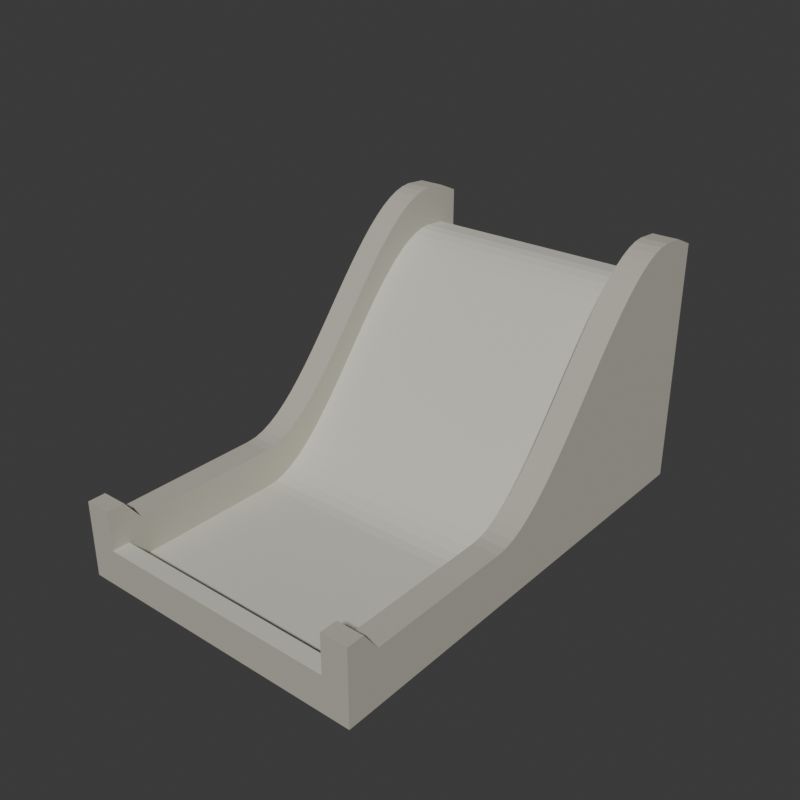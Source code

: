 # Source: source.blend  (saved by Blender 4.3.34; exported with 4.5.12 LTS)
import bpy
from mathutils import Matrix  # noqa: F401  (used for matrix-valued properties, if any)

bpy.ops.wm.read_factory_settings(use_empty=True)
scene = bpy.context.scene
scene.name = 'Scene'

# ---- collections
col_collection = bpy.data.collections.new('Collection'); scene.collection.children.link(col_collection)

# ---- materials (node trees are filled in below, after node groups)
mat_wholewallwarmconcrete = bpy.data.materials.new('WholeWallWarmConcrete')
mat_wholewallwarmconcrete.diffuse_color = (0.48, 0.46, 0.39, 1.0)
mat_wholecrestanddrybasin = bpy.data.materials.new('WholeCrestAndDryBasin')
mat_wholecrestanddrybasin.diffuse_color = (0.62, 0.61, 0.53, 1.0)

# ---- material node trees
mat_wholewallwarmconcrete.use_nodes = True; mat_wholewallwarmconcrete.node_tree.nodes.clear()
_N = mat_wholewallwarmconcrete.node_tree.nodes; _L = mat_wholewallwarmconcrete.node_tree.links
n0 = _N.new('ShaderNodeBsdfPrincipled'); n0.name = 'Principled BSDF'; n0.location = (10, 300)
n0.inputs[0].default_value = (0.48, 0.46, 0.39, 1.0)
n0.inputs[2].default_value = 0.9
n1 = _N.new('ShaderNodeOutputMaterial'); n1.name = 'Material Output'; n1.location = (300, 300)
_L.new(n0.outputs[0], n1.inputs[0])
n1.is_active_output = True
mat_wholecrestanddrybasin.use_nodes = True; mat_wholecrestanddrybasin.node_tree.nodes.clear()
_N = mat_wholecrestanddrybasin.node_tree.nodes; _L = mat_wholecrestanddrybasin.node_tree.links
n0 = _N.new('ShaderNodeBsdfPrincipled'); n0.name = 'Principled BSDF'; n0.location = (10, 300)
n0.inputs[0].default_value = (0.62, 0.61, 0.53, 1.0)
n0.inputs[2].default_value = 0.88
n1 = _N.new('ShaderNodeOutputMaterial'); n1.name = 'Material Output'; n1.location = (300, 300)
_L.new(n0.outputs[0], n1.inputs[0])
n1.is_active_output = True

# ---- world
world_world = bpy.data.worlds.new('World'); scene.world = world_world
world_world.use_nodes = True; world_world.node_tree.nodes.clear()
_N = world_world.node_tree.nodes; _L = world_world.node_tree.links
n0 = _N.new('ShaderNodeOutputWorld'); n0.name = 'World Output'; n0.location = (300, 300)
n1 = _N.new('ShaderNodeBackground'); n1.name = 'Background'; n1.location = (10, 300)
n1.inputs[0].default_value = (0.05088, 0.05088, 0.05088, 1.0)
_L.new(n1.outputs[0], n0.inputs[0])
n0.is_active_output = True
world_world.color = (0.05088, 0.05088, 0.05088)
world_world.sun_shadow_jitter_overblur = 0.0

# ---- meshes
me_wholehighcrestcurvedapronandlowbasinwithguidewallsmesh = bpy.data.meshes.new('WholeHighCrestCurvedApronAndLowBasinWithGuideWallsMesh')
me_wholehighcrestcurvedapronandlowbasinwithguidewallsmesh.from_pydata([(-1.7, -2.7, 0.0), (1.7, -2.7, 0.0), (1.7, -2.7, 0.87), (1.4, -2.7, 0.87), (1.4, -2.7, 0.42), (-1.4, -2.7, 0.42), (-1.4, -2.7, 0.87), (-1.7, -2.7, 0.87), (-1.7, -2.5, 0.0), (1.7, -2.5, 0.0), (1.7, -2.5, 0.87), (1.4, -2.5, 0.87), (1.4, -2.5, 0.42), (-1.4, -2.5, 0.42), (-1.4, -2.5, 0.87), (-1.7, -2.5, 0.87), (-1.7, -2.32, 0.0), (1.7, -2.32, 0.0), (1.7, -2.32, 0.63), (1.4, -2.32, 0.63), (1.4, -2.32, 0.18), (-1.4, -2.32, 0.18), (-1.4, -2.32, 0.63), (-1.7, -2.32, 0.63), (-1.7, -1.8, 0.0), (1.7, -1.8, 0.0), (1.7, -1.8, 0.63), (1.4, -1.8, 0.63), (1.4, -1.8, 0.18), (-1.4, -1.8, 0.18), (-1.4, -1.8, 0.63), (-1.7, -1.8, 0.63), (-1.7, -1.0, 0.0), (1.7, -1.0, 0.0), (1.7, -1.0, 0.63), (1.4, -1.0, 0.63), (1.4, -1.0, 0.18), (-1.4, -1.0, 0.18), (-1.4, -1.0, 0.63), (-1.7, -1.0, 0.63), (-1.7, -0.6, 0.0), (1.7, -0.6, 0.0), (1.7, -0.6, 0.63), (1.4, -0.6, 0.63), (1.4, -0.6, 0.18), (-1.4, -0.6, 0.18), (-1.4, -0.6, 0.63), (-1.7, -0.6, 0.63), (-1.7, -0.4833, 0.0), (1.7, -0.4833, 0.0), (1.7, -0.4833, 0.6417), (1.4, -0.4833, 0.6417), (1.4, -0.4833, 0.1917), (-1.4, -0.4833, 0.1917), (-1.4, -0.4833, 0.6417), (-1.7, -0.4833, 0.6417), (-1.7, -0.3667, 0.0), (1.7, -0.3667, 0.0), (1.7, -0.3667, 0.6756), (1.4, -0.3667, 0.6756), (1.4, -0.3667, 0.2256), (-1.4, -0.3667, 0.2256), (-1.4, -0.3667, 0.6756), (-1.7, -0.3667, 0.6756), (-1.7, -0.25, 0.0), (1.7, -0.25, 0.0), (1.7, -0.25, 0.7297), (1.4, -0.25, 0.7297), (1.4, -0.25, 0.2797), (-1.4, -0.25, 0.2797), (-1.4, -0.25, 0.7297), (-1.7, -0.25, 0.7297), (-1.7, -0.1333, 0.0), (1.7, -0.1333, 0.0), (1.7, -0.1333, 0.8019), (1.4, -0.1333, 0.8019), (1.4, -0.1333, 0.3519), (-1.4, -0.1333, 0.3519), (-1.4, -0.1333, 0.8019), (-1.7, -0.1333, 0.8019), (-1.7, -0.01667, 0.0), (1.7, -0.01667, 0.0), (1.7, -0.01667, 0.8901), (1.4, -0.01667, 0.8901), (1.4, -0.01667, 0.4401), (-1.4, -0.01667, 0.4401), (-1.4, -0.01667, 0.8901), (-1.7, -0.01667, 0.8901), (-1.7, 0.1, 0.0), (1.7, 0.1, 0.0), (1.7, 0.1, 0.9925), (1.4, 0.1, 0.9925), (1.4, 0.1, 0.5425), (-1.4, 0.1, 0.5425), (-1.4, 0.1, 0.9925), (-1.7, 0.1, 0.9925), (-1.7, 0.2167, 0.0), (1.7, 0.2167, 0.0), (1.7, 0.2167, 1.107), (1.4, 0.2167, 1.107), (1.4, 0.2167, 0.657), (-1.4, 0.2167, 0.657), (-1.4, 0.2167, 1.107), (-1.7, 0.2167, 1.107), (-1.7, 0.3333, 0.0), (1.7, 0.3333, 0.0), (1.7, 0.3333, 1.231), (1.4, 0.3333, 1.231), (1.4, 0.3333, 0.7815), (-1.4, 0.3333, 0.7815), (-1.4, 0.3333, 1.231), (-1.7, 0.3333, 1.231), (-1.7, 0.45, 0.0), (1.7, 0.45, 0.0), (1.7, 0.45, 1.364), (1.4, 0.45, 1.364), (1.4, 0.45, 0.9141), (-1.4, 0.45, 0.9141), (-1.4, 0.45, 1.364), (-1.7, 0.45, 1.364), (-1.7, 0.5667, 0.0), (1.7, 0.5667, 0.0), (1.7, 0.5667, 1.503), (1.4, 0.5667, 1.503), (1.4, 0.5667, 1.053), (-1.4, 0.5667, 1.053), (-1.4, 0.5667, 1.503), (-1.7, 0.5667, 1.503), (-1.7, 0.6833, 0.0), (1.7, 0.6833, 0.0), (1.7, 0.6833, 1.645), (1.4, 0.6833, 1.645), (1.4, 0.6833, 1.195), (-1.4, 0.6833, 1.195), (-1.4, 0.6833, 1.645), (-1.7, 0.6833, 1.645), (-1.7, 0.8, 0.0), (1.7, 0.8, 0.0), (1.7, 0.8, 1.79), (1.4, 0.8, 1.79), (1.4, 0.8, 1.34), (-1.4, 0.8, 1.34), (-1.4, 0.8, 1.79), (-1.7, 0.8, 1.79), (-1.7, 0.9167, 0.0), (1.7, 0.9167, 0.0), (1.7, 0.9167, 1.935), (1.4, 0.9167, 1.935), (1.4, 0.9167, 1.485), (-1.4, 0.9167, 1.485), (-1.4, 0.9167, 1.935), (-1.7, 0.9167, 1.935), (-1.7, 1.033, 0.0), (1.7, 1.033, 0.0), (1.7, 1.033, 2.077), (1.4, 1.033, 2.077), (1.4, 1.033, 1.627), (-1.4, 1.033, 1.627), (-1.4, 1.033, 2.077), (-1.7, 1.033, 2.077), (-1.7, 1.15, 0.0), (1.7, 1.15, 0.0), (1.7, 1.15, 2.216), (1.4, 1.15, 2.216), (1.4, 1.15, 1.766), (-1.4, 1.15, 1.766), (-1.4, 1.15, 2.216), (-1.7, 1.15, 2.216), (-1.7, 1.267, 0.0), (1.7, 1.267, 0.0), (1.7, 1.267, 2.349), (1.4, 1.267, 2.349), (1.4, 1.267, 1.899), (-1.4, 1.267, 1.899), (-1.4, 1.267, 2.349), (-1.7, 1.267, 2.349), (-1.7, 1.383, 0.0), (1.7, 1.383, 0.0), (1.7, 1.383, 2.473), (1.4, 1.383, 2.473), (1.4, 1.383, 2.023), (-1.4, 1.383, 2.023), (-1.4, 1.383, 2.473), (-1.7, 1.383, 2.473), (-1.7, 1.5, 0.0), (1.7, 1.5, 0.0), (1.7, 1.5, 2.588), (1.4, 1.5, 2.588), (1.4, 1.5, 2.138), (-1.4, 1.5, 2.138), (-1.4, 1.5, 2.588), (-1.7, 1.5, 2.588), (-1.7, 1.617, 0.0), (1.7, 1.617, 0.0), (1.7, 1.617, 2.69), (1.4, 1.617, 2.69), (1.4, 1.617, 2.24), (-1.4, 1.617, 2.24), (-1.4, 1.617, 2.69), (-1.7, 1.617, 2.69), (-1.7, 1.733, 0.0), (1.7, 1.733, 0.0), (1.7, 1.733, 2.778), (1.4, 1.733, 2.778), (1.4, 1.733, 2.328), (-1.4, 1.733, 2.328), (-1.4, 1.733, 2.778), (-1.7, 1.733, 2.778), (-1.7, 1.85, 0.0), (1.7, 1.85, 0.0), (1.7, 1.85, 2.85), (1.4, 1.85, 2.85), (1.4, 1.85, 2.4), (-1.4, 1.85, 2.4), (-1.4, 1.85, 2.85), (-1.7, 1.85, 2.85), (-1.7, 1.967, 0.0), (1.7, 1.967, 0.0), (1.7, 1.967, 2.904), (1.4, 1.967, 2.904), (1.4, 1.967, 2.454), (-1.4, 1.967, 2.454), (-1.4, 1.967, 2.904), (-1.7, 1.967, 2.904), (-1.7, 2.083, 0.0), (1.7, 2.083, 0.0), (1.7, 2.083, 2.938), (1.4, 2.083, 2.938), (1.4, 2.083, 2.488), (-1.4, 2.083, 2.488), (-1.4, 2.083, 2.938), (-1.7, 2.083, 2.938), (-1.7, 2.2, 0.0), (1.7, 2.2, 0.0), (1.7, 2.2, 2.95), (1.4, 2.2, 2.95), (1.4, 2.2, 2.5), (-1.4, 2.2, 2.5), (-1.4, 2.2, 2.95), (-1.7, 2.2, 2.95), (-1.7, 2.45, 0.0), (1.7, 2.45, 0.0), (1.7, 2.45, 2.93), (1.4, 2.45, 2.93), (1.4, 2.45, 2.48), (-1.4, 2.45, 2.48), (-1.4, 2.45, 2.93), (-1.7, 2.45, 2.93), (-1.7, 2.7, 0.0), (1.7, 2.7, 0.0), (1.7, 2.7, 2.82), (1.4, 2.7, 2.82), (1.4, 2.7, 2.37), (-1.4, 2.7, 2.37), (-1.4, 2.7, 2.82), (-1.7, 2.7, 2.82)], [], [(0, 9, 1), (0, 8, 9), (1, 10, 2), (1, 9, 10), (2, 11, 3), (2, 10, 11), (3, 12, 4), (3, 11, 12), (4, 13, 5), (4, 12, 13), (5, 14, 6), (5, 13, 14), (6, 15, 7), (6, 14, 15), (7, 8, 0), (7, 15, 8), (8, 17, 9), (8, 16, 17), (9, 18, 10), (9, 17, 18), (10, 19, 11), (10, 18, 19), (11, 20, 12), (11, 19, 20), (12, 21, 13), (12, 20, 21), (13, 22, 14), (13, 21, 22), (14, 23, 15), (14, 22, 23), (15, 16, 8), (15, 23, 16), (16, 25, 17), (16, 24, 25), (17, 26, 18), (17, 25, 26), (18, 27, 19), (18, 26, 27), (19, 28, 20), (19, 27, 28), (20, 29, 21), (20, 28, 29), (21, 30, 22), (21, 29, 30), (22, 31, 23), (22, 30, 31), (23, 24, 16), (23, 31, 24), (24, 33, 25), (24, 32, 33), (25, 34, 26), (25, 33, 34), (26, 35, 27), (26, 34, 35), (27, 36, 28), (27, 35, 36), (28, 37, 29), (28, 36, 37), (29, 38, 30), (29, 37, 38), (30, 39, 31), (30, 38, 39), (31, 32, 24), (31, 39, 32), (32, 41, 33), (32, 40, 41), (33, 42, 34), (33, 41, 42), (34, 43, 35), (34, 42, 43), (35, 44, 36), (35, 43, 44), (36, 45, 37), (36, 44, 45), (37, 46, 38), (37, 45, 46), (38, 47, 39), (38, 46, 47), (39, 40, 32), (39, 47, 40), (40, 49, 41), (40, 48, 49), (41, 50, 42), (41, 49, 50), (42, 51, 43), (42, 50, 51), (43, 52, 44), (43, 51, 52), (44, 53, 45), (44, 52, 53), (45, 54, 46), (45, 53, 54), (46, 55, 47), (46, 54, 55), (47, 48, 40), (47, 55, 48), (48, 57, 49), (48, 56, 57), (49, 58, 50), (49, 57, 58), (50, 59, 51), (50, 58, 59), (51, 60, 52), (51, 59, 60), (52, 61, 53), (52, 60, 61), (53, 62, 54), (53, 61, 62), (54, 63, 55), (54, 62, 63), (55, 56, 48), (55, 63, 56), (56, 65, 57), (56, 64, 65), (57, 66, 58), (57, 65, 66), (58, 67, 59), (58, 66, 67), (59, 68, 60), (59, 67, 68), (60, 69, 61), (60, 68, 69), (61, 70, 62), (61, 69, 70), (62, 71, 63), (62, 70, 71), (63, 64, 56), (63, 71, 64), (64, 73, 65), (64, 72, 73), (65, 74, 66), (65, 73, 74), (66, 75, 67), (66, 74, 75), (67, 76, 68), (67, 75, 76), (68, 77, 69), (68, 76, 77), (69, 78, 70), (69, 77, 78), (70, 79, 71), (70, 78, 79), (71, 72, 64), (71, 79, 72), (72, 81, 73), (72, 80, 81), (73, 82, 74), (73, 81, 82), (74, 83, 75), (74, 82, 83), (75, 84, 76), (75, 83, 84), (76, 85, 77), (76, 84, 85), (77, 86, 78), (77, 85, 86), (78, 87, 79), (78, 86, 87), (79, 80, 72), (79, 87, 80), (80, 89, 81), (80, 88, 89), (81, 90, 82), (81, 89, 90), (82, 91, 83), (82, 90, 91), (83, 92, 84), (83, 91, 92), (84, 93, 85), (84, 92, 93), (85, 94, 86), (85, 93, 94), (86, 95, 87), (86, 94, 95), (87, 88, 80), (87, 95, 88), (88, 97, 89), (88, 96, 97), (89, 98, 90), (89, 97, 98), (90, 99, 91), (90, 98, 99), (91, 100, 92), (91, 99, 100), (92, 101, 93), (92, 100, 101), (93, 102, 94), (93, 101, 102), (94, 103, 95), (94, 102, 103), (95, 96, 88), (95, 103, 96), (96, 105, 97), (96, 104, 105), (97, 106, 98), (97, 105, 106), (98, 107, 99), (98, 106, 107), (99, 108, 100), (99, 107, 108), (100, 109, 101), (100, 108, 109), (101, 110, 102), (101, 109, 110), (102, 111, 103), (102, 110, 111), (103, 104, 96), (103, 111, 104), (104, 113, 105), (104, 112, 113), (105, 114, 106), (105, 113, 114), (106, 115, 107), (106, 114, 115), (107, 116, 108), (107, 115, 116), (108, 117, 109), (108, 116, 117), (109, 118, 110), (109, 117, 118), (110, 119, 111), (110, 118, 119), (111, 112, 104), (111, 119, 112), (112, 121, 113), (112, 120, 121), (113, 122, 114), (113, 121, 122), (114, 123, 115), (114, 122, 123), (115, 124, 116), (115, 123, 124), (116, 125, 117), (116, 124, 125), (117, 126, 118), (117, 125, 126), (118, 127, 119), (118, 126, 127), (119, 120, 112), (119, 127, 120), (120, 129, 121), (120, 128, 129), (121, 130, 122), (121, 129, 130), (122, 131, 123), (122, 130, 131), (123, 132, 124), (123, 131, 132), (124, 133, 125), (124, 132, 133), (125, 134, 126), (125, 133, 134), (126, 135, 127), (126, 134, 135), (127, 128, 120), (127, 135, 128), (128, 137, 129), (128, 136, 137), (129, 138, 130), (129, 137, 138), (130, 139, 131), (130, 138, 139), (131, 140, 132), (131, 139, 140), (132, 141, 133), (132, 140, 141), (133, 142, 134), (133, 141, 142), (134, 143, 135), (134, 142, 143), (135, 136, 128), (135, 143, 136), (136, 145, 137), (136, 144, 145), (137, 146, 138), (137, 145, 146), (138, 147, 139), (138, 146, 147), (139, 148, 140), (139, 147, 148), (140, 149, 141), (140, 148, 149), (141, 150, 142), (141, 149, 150), (142, 151, 143), (142, 150, 151), (143, 144, 136), (143, 151, 144), (144, 153, 145), (144, 152, 153), (145, 154, 146), (145, 153, 154), (146, 155, 147), (146, 154, 155), (147, 156, 148), (147, 155, 156), (148, 157, 149), (148, 156, 157), (149, 158, 150), (149, 157, 158), (150, 159, 151), (150, 158, 159), (151, 152, 144), (151, 159, 152), (152, 161, 153), (152, 160, 161), (153, 162, 154), (153, 161, 162), (154, 163, 155), (154, 162, 163), (155, 164, 156), (155, 163, 164), (156, 165, 157), (156, 164, 165), (157, 166, 158), (157, 165, 166), (158, 167, 159), (158, 166, 167), (159, 160, 152), (159, 167, 160), (160, 169, 161), (160, 168, 169), (161, 170, 162), (161, 169, 170), (162, 171, 163), (162, 170, 171), (163, 172, 164), (163, 171, 172), (164, 173, 165), (164, 172, 173), (165, 174, 166), (165, 173, 174), (166, 175, 167), (166, 174, 175), (167, 168, 160), (167, 175, 168), (168, 177, 169), (168, 176, 177), (169, 178, 170), (169, 177, 178), (170, 179, 171), (170, 178, 179), (171, 180, 172), (171, 179, 180), (172, 181, 173), (172, 180, 181), (173, 182, 174), (173, 181, 182), (174, 183, 175), (174, 182, 183), (175, 176, 168), (175, 183, 176), (176, 185, 177), (176, 184, 185), (177, 186, 178), (177, 185, 186), (178, 187, 179), (178, 186, 187), (179, 188, 180), (179, 187, 188), (180, 189, 181), (180, 188, 189), (181, 190, 182), (181, 189, 190), (182, 191, 183), (182, 190, 191), (183, 184, 176), (183, 191, 184), (184, 193, 185), (184, 192, 193), (185, 194, 186), (185, 193, 194), (186, 195, 187), (186, 194, 195), (187, 196, 188), (187, 195, 196), (188, 197, 189), (188, 196, 197), (189, 198, 190), (189, 197, 198), (190, 199, 191), (190, 198, 199), (191, 192, 184), (191, 199, 192), (192, 201, 193), (192, 200, 201), (193, 202, 194), (193, 201, 202), (194, 203, 195), (194, 202, 203), (195, 204, 196), (195, 203, 204), (196, 205, 197), (196, 204, 205), (197, 206, 198), (197, 205, 206), (198, 207, 199), (198, 206, 207), (199, 200, 192), (199, 207, 200), (200, 209, 201), (200, 208, 209), (201, 210, 202), (201, 209, 210), (202, 211, 203), (202, 210, 211), (203, 212, 204), (203, 211, 212), (204, 213, 205), (204, 212, 213), (205, 214, 206), (205, 213, 214), (206, 215, 207), (206, 214, 215), (207, 208, 200), (207, 215, 208), (208, 217, 209), (208, 216, 217), (209, 218, 210), (209, 217, 218), (210, 219, 211), (210, 218, 219), (211, 220, 212), (211, 219, 220), (212, 221, 213), (212, 220, 221), (213, 222, 214), (213, 221, 222), (214, 223, 215), (214, 222, 223), (215, 216, 208), (215, 223, 216), (216, 225, 217), (216, 224, 225), (217, 226, 218), (217, 225, 226), (218, 227, 219), (218, 226, 227), (219, 228, 220), (219, 227, 228), (220, 229, 221), (220, 228, 229), (221, 230, 222), (221, 229, 230), (222, 231, 223), (222, 230, 231), (223, 224, 216), (223, 231, 224), (224, 233, 225), (224, 232, 233), (225, 234, 226), (225, 233, 234), (226, 235, 227), (226, 234, 235), (227, 236, 228), (227, 235, 236), (228, 237, 229), (228, 236, 237), (229, 238, 230), (229, 237, 238), (230, 239, 231), (230, 238, 239), (231, 232, 224), (231, 239, 232), (232, 241, 233), (232, 240, 241), (233, 242, 234), (233, 241, 242), (234, 243, 235), (234, 242, 243), (235, 244, 236), (235, 243, 244), (236, 245, 237), (236, 244, 245), (237, 246, 238), (237, 245, 246), (238, 247, 239), (238, 246, 247), (239, 240, 232), (239, 247, 240), (240, 249, 241), (240, 248, 249), (241, 250, 242), (241, 249, 250), (242, 251, 243), (242, 250, 251), (243, 252, 244), (243, 251, 252), (244, 253, 245), (244, 252, 253), (245, 254, 246), (245, 253, 254), (246, 255, 247), (246, 254, 255), (247, 248, 240), (247, 255, 248), (1, 2, 3), (1, 3, 4), (0, 1, 4), (0, 4, 5), (7, 0, 5), (5, 6, 7), (249, 251, 250), (249, 252, 251), (248, 252, 249), (248, 253, 252), (255, 253, 248), (253, 255, 254)])
me_wholehighcrestcurvedapronandlowbasinwithguidewallsmesh.polygons.foreach_set('material_index', [0, 0, 0, 0, 0, 0, 0, 0, 1, 1, 0, 0, 0, 0, 0, 0, 0, 0, 0, 0, 0, 0, 0, 0, 1, 1, 0, 0, 0, 0, 0, 0, 0, 0, 0, 0, 0, 0, 0, 0, 1, 1, 0, 0, 0, 0, 0, 0, 0, 0, 0, 0, 0, 0, 0, 0, 1, 1, 0, 0, 0, 0, 0, 0, 0, 0, 0, 0, 0, 0, 0, 0, 1, 1, 0, 0, 0, 0, 0, 0, 0, 0, 0, 0, 0, 0, 0, 0, 1, 1, 0, 0, 0, 0, 0, 0, 0, 0, 0, 0, 0, 0, 0, 0, 1, 1, 0, 0, 0, 0, 0, 0, 0, 0, 0, 0, 0, 0, 0, 0, 1, 1, 0, 0, 0, 0, 0, 0, 0, 0, 0, 0, 0, 0, 0, 0, 1, 1, 0, 0, 0, 0, 0, 0, 0, 0, 0, 0, 0, 0, 0, 0, 1, 1, 0, 0, 0, 0, 0, 0, 0, 0, 0, 0, 0, 0, 0, 0, 1, 1, 0, 0, 0, 0, 0, 0, 0, 0, 0, 0, 0, 0, 0, 0, 1, 1, 0, 0, 0, 0, 0, 0, 0, 0, 0, 0, 0, 0, 0, 0, 1, 1, 0, 0, 0, 0, 0, 0, 0, 0, 0, 0, 0, 0, 0, 0, 1, 1, 0, 0, 0, 0, 0, 0, 0, 0, 0, 0, 0, 0, 0, 0, 1, 1, 0, 0, 0, 0, 0, 0, 0, 0, 0, 0, 0, 0, 0, 0, 1, 1, 0, 0, 0, 0, 0, 0, 0, 0, 0, 0, 0, 0, 0, 0, 1, 1, 0, 0, 0, 0, 0, 0, 0, 0, 0, 0, 0, 0, 0, 0, 1, 1, 0, 0, 0, 0, 0, 0, 0, 0, 0, 0, 0, 0, 0, 0, 1, 1, 0, 0, 0, 0, 0, 0, 0, 0, 0, 0, 0, 0, 0, 0, 1, 1, 0, 0, 0, 0, 0, 0, 0, 0, 0, 0, 0, 0, 0, 0, 1, 1, 0, 0, 0, 0, 0, 0, 0, 0, 0, 0, 0, 0, 0, 0, 1, 1, 0, 0, 0, 0, 0, 0, 0, 0, 0, 0, 0, 0, 0, 0, 1, 1, 0, 0, 0, 0, 0, 0, 0, 0, 0, 0, 0, 0, 0, 0, 1, 1, 0, 0, 0, 0, 0, 0, 0, 0, 0, 0, 0, 0, 0, 0, 1, 1, 0, 0, 0, 0, 0, 0, 0, 0, 0, 0, 0, 0, 0, 0, 1, 1, 0, 0, 0, 0, 0, 0, 0, 0, 0, 0, 0, 0, 0, 0, 1, 1, 0, 0, 0, 0, 0, 0, 0, 0, 0, 0, 0, 0, 0, 0, 1, 1, 0, 0, 0, 0, 0, 0, 0, 0, 0, 0, 0, 0, 0, 0, 1, 1, 0, 0, 0, 0, 0, 0, 0, 0, 0, 0, 0, 0, 0, 0, 1, 1, 0, 0, 0, 0, 0, 0, 0, 0, 0, 0, 0, 0, 0, 0, 1, 1, 0, 0, 0, 0, 0, 0, 0, 0, 0, 0, 0, 0, 0, 0, 0, 0, 0, 0])
me_wholehighcrestcurvedapronandlowbasinwithguidewallsmesh.materials.append(mat_wholewallwarmconcrete)
me_wholehighcrestcurvedapronandlowbasinwithguidewallsmesh.materials.append(mat_wholecrestanddrybasin)
me_wholehighcrestcurvedapronandlowbasinwithguidewallsmesh.update()

# ---- objects
ob_wholehighcrestcurvedapronandlowbasinwithguidewalls = bpy.data.objects.new('WholeHighCrestCurvedApronAndLowBasinWithGuideWalls', me_wholehighcrestcurvedapronandlowbasinwithguidewallsmesh)

# ---- transforms, parenting, visibility, modifiers, constraints
ob_wholehighcrestcurvedapronandlowbasinwithguidewalls.location = (0.0, 0.0, 0.0)

# ---- collection membership
scene.collection.objects.link(ob_wholehighcrestcurvedapronandlowbasinwithguidewalls)

# ---- scene / render settings (as saved in the file)
scene.frame_start = 1; scene.frame_end = 250; scene.frame_set(1)
scene.render.engine = 'CYCLES'
scene.render.resolution_x = 640
scene.render.resolution_y = 640
scene.render.use_compositing = False
scene.cycles.use_denoising = False
scene.cycles.samples = 128
scene.cycles.use_adaptive_sampling = False
bpy.context.view_layer.update()

# ---- added for rendering (the .blend has no active camera and no usable light): camera, sun
cam_auto = bpy.data.cameras.new('AutoCamera')
cam_auto.lens = 50.0
cam_auto.sensor_width = 36.0
cam_auto.clip_end = 1000.0
ob_auto_camera = bpy.data.objects.new('AutoCamera', cam_auto)
scene.collection.objects.link(ob_auto_camera)
ob_auto_camera.location = (6.50443, -7.80532, 6.67855)
ob_auto_camera.rotation_euler = (1.09748, -7.21219e-08, 0.694738)
scene.camera = ob_auto_camera
light_auto_sun = bpy.data.lights.new('AutoSun', 'SUN')
light_auto_sun.energy = 3.0
light_auto_sun.angle = 0.0523599
ob_auto_sun = bpy.data.objects.new('AutoSun', light_auto_sun)
scene.collection.objects.link(ob_auto_sun)
ob_auto_sun.rotation_euler = (0.872665, 0.174533, 0.523599)
bpy.context.view_layer.update()
